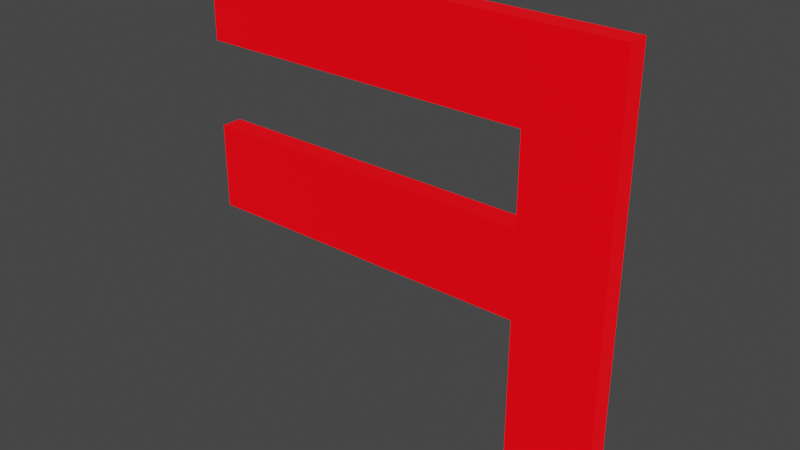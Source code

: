 # Source: n.blend  (saved by Blender 3.5.10; exported with 4.5.12 LTS)
import bpy
from mathutils import Matrix  # noqa: F401  (used for matrix-valued properties, if any)

bpy.ops.wm.read_factory_settings(use_empty=True)
scene = bpy.context.scene
scene.name = 'Scene'

# ---- collections
col_collection = bpy.data.collections.new('Collection'); scene.collection.children.link(col_collection)

# ---- materials (node trees are filled in below, after node groups)
mat_material = bpy.data.materials.new('Material')
mat_material.use_transparent_shadow = False

# ---- material node trees
mat_material.use_nodes = True; mat_material.node_tree.nodes.clear()
_N = mat_material.node_tree.nodes; _L = mat_material.node_tree.links
n0 = _N.new('ShaderNodeBsdfPrincipled'); n0.name = 'Principled BSDF'; n0.location = (10, 300)
n0.distribution = 'GGX'
n0.subsurface_method = 'RANDOM_WALK_SKIN'
n0.inputs[0].default_value = (0.0, 0.0, 0.0, 1.0)
n0.inputs[3].default_value = 1.45
n0.inputs[27].default_value = (1.0, 0.0, 0.004468, 1.0)
n0.inputs[28].default_value = 1.0
n1 = _N.new('ShaderNodeOutputMaterial'); n1.name = 'Material Output'; n1.location = (300, 300)
_L.new(n0.outputs[0], n1.inputs[0])
n1.is_active_output = True

# ---- world
world_world = bpy.data.worlds.new('World'); scene.world = world_world
world_world.use_nodes = True; world_world.node_tree.nodes.clear()
_N = world_world.node_tree.nodes; _L = world_world.node_tree.links
n0 = _N.new('ShaderNodeOutputWorld'); n0.name = 'World Output'; n0.location = (300, 300)
n1 = _N.new('ShaderNodeBackground'); n1.name = 'Background'; n1.location = (10, 300)
n1.inputs[0].default_value = (0.05088, 0.05088, 0.05088, 1.0)
_L.new(n1.outputs[0], n0.inputs[0])
n0.is_active_output = True
world_world.color = (0.05088, 0.05088, 0.05088)
world_world.use_sun_shadow = False
world_world.sun_shadow_jitter_overblur = 0.0

# ---- meshes
me_a_012 = bpy.data.meshes.new('a.012')
me_a_012.from_pydata([(0.1974, -0.2613, 0.0125), (0.09477, -0.05599, 0.0125), (0.1974, -0.04573, 0.0125), (0.09477, -0.173, 0.0125), (0.09477, -0.2613, 0.0125), (-0.3159, -0.05599, 0.0125), (0.1974, -0.04265, 0.0125), (0.09477, 0.1493, 0.0125), (0.1974, 0.252, 0.0125), (0.09477, 0.04668, 0.0125), (-0.3159, 0.04668, 0.0125), (-0.3159, 0.1493, 0.0125), (-0.3159, 0.252, 0.0125), (0.1974, -0.2613, -0.0125), (0.09477, -0.05599, -0.0125), (0.1974, -0.04573, -0.0125), (0.09477, -0.173, -0.0125), (0.09477, -0.2613, -0.0125), (-0.3159, -0.05599, -0.0125), (0.1974, -0.04265, -0.0125), (0.09477, 0.1493, -0.0125), (0.1974, 0.252, -0.0125), (0.09477, 0.04668, -0.0125), (-0.3159, 0.04668, -0.0125), (-0.3159, 0.1493, -0.0125), (-0.3159, 0.252, -0.0125)], [], [(3, 1, 0), (1, 2, 0), (4, 3, 0), (5, 2, 1), (5, 6, 2), (9, 7, 6), (7, 8, 6), (5, 9, 6), (5, 10, 9), (11, 8, 7), (11, 12, 8), (16, 13, 14), (14, 13, 15), (17, 13, 16), (18, 14, 15), (18, 15, 19), (22, 19, 20), (20, 19, 21), (18, 19, 22), (18, 22, 23), (24, 20, 21), (24, 21, 25), (8, 12, 25, 21), (3, 4, 17, 16), (1, 3, 16, 14), (12, 11, 24, 25), (7, 9, 22, 20), (11, 7, 20, 24), (2, 6, 19, 15), (5, 1, 14, 18), (9, 10, 23, 22), (0, 2, 15, 13), (10, 5, 18, 23), (6, 8, 21, 19), (4, 0, 13, 17)])
_uv = me_a_012.uv_layers.new(name='UVMap')
_uv.uv.foreach_set('vector', [0.1667, 0.0, 0.25, 0.0, 0.0, 0.0, 0.25, 0.0, 1.0, 0.0, 0.0, 0.0, 0.08333, 0.0, 0.1667, 0.0, 0.0, 0.0, 0.3333, 0.0, 1.0, 0.0, 0.25, 0.0, 0.3333, 0.0, 0.9167, 0.0, 1.0, 0.0, 0.5, 0.0, 0.5833, 0.0, 0.9167, 0.0, 0.5833, 0.0, 0.8333, 0.0, 0.9167, 0.0, 0.3333, 0.0, 0.5, 0.0, 0.9167, 0.0, 0.3333, 0.0, 0.4167, 0.0, 0.5, 0.0, 0.6667, 0.0, 0.8333, 0.0, 0.5833, 0.0, 0.6667, 0.0, 0.75, 0.0, 0.8333, 0.0, 0.1667, 0.0, 0.0, 0.0, 0.25, 0.0, 0.25, 0.0, 0.0, 0.0, 1.0, 0.0, 0.08333, 0.0, 0.0, 0.0, 0.1667, 0.0, 0.3333, 0.0, 0.25, 0.0, 1.0, 0.0, 0.3333, 0.0, 1.0, 0.0, 0.9167, 0.0, 0.5, 0.0, 0.9167, 0.0, 0.5833, 0.0, 0.5833, 0.0, 0.9167, 0.0, 0.8333, 0.0, 0.3333, 0.0, 0.9167, 0.0, 0.5, 0.0, 0.3333, 0.0, 0.5, 0.0, 0.4167, 0.0, 0.6667, 0.0, 0.5833, 0.0, 0.8333, 0.0, 0.6667, 0.0, 0.8333, 0.0, 0.75, 0.0, 0.8333, 0.0, 0.75, 0.0, 0.75, 0.0, 0.8333, 0.0, 0.1667, 0.0, 0.08333, 0.0, 0.08333, 0.0, 0.1667, 0.0, 0.25, 0.0, 0.1667, 0.0, 0.1667, 0.0, 0.25, 0.0, 0.75, 0.0, 0.6667, 0.0, 0.6667, 0.0, 0.75, 0.0, 0.5833, 0.0, 0.5, 0.0, 0.5, 0.0, 0.5833, 0.0, 0.6667, 0.0, 0.5833, 0.0, 0.5833, 0.0, 0.6667, 0.0, 1.0, 0.0, 0.9167, 0.0, 0.9167, 0.0, 1.0, 0.0, 0.3333, 0.0, 0.25, 0.0, 0.25, 0.0, 0.3333, 0.0, 0.5, 0.0, 0.4167, 0.0, 0.4167, 0.0, 0.5, 0.0, 0.0, 0.0, 1.0, 0.0, 1.0, 0.0, 0.0, 0.0, 0.4167, 0.0, 0.3333, 0.0, 0.3333, 0.0, 0.4167, 0.0, 0.9167, 0.0, 0.8333, 0.0, 0.8333, 0.0, 0.9167, 0.0, 0.08333, 0.0, 0.0, 0.0, 0.0, 0.0, 0.08333, 0.0])
me_a_012.materials.append(mat_material)
me_a_012.auto_texspace = False
me_a_012.update()

# ---- objects
ob_n = bpy.data.objects.new('n', me_a_012)

# ---- transforms, parenting, visibility, modifiers, constraints
ob_n.location = (0.0, 0.0, 0.0)
ob_n.rotation_euler = (1.571, -0.0, 0.0)

# ---- collection membership
col_collection.objects.link(ob_n)

# ---- scene / render settings (as saved in the file)
scene.frame_start = 1; scene.frame_end = 250; scene.frame_set(1)
scene.render.engine = 'BLENDER_EEVEE_NEXT'
scene.cycles.sampling_pattern = 'TABULATED_SOBOL'
scene.view_settings.view_transform = 'Filmic'
bpy.context.view_layer.update()

# ---- added for rendering (the .blend has no active camera): camera
cam_auto = bpy.data.cameras.new('AutoCamera')
cam_auto.lens = 50.0
cam_auto.sensor_width = 36.0
cam_auto.clip_end = 1000.0
ob_auto_camera = bpy.data.objects.new('AutoCamera', cam_auto)
scene.collection.objects.link(ob_auto_camera)
ob_auto_camera.location = (0.612862, -0.806514, 0.533016)
ob_auto_camera.rotation_euler = (1.09748, -7.21219e-08, 0.694738)
scene.camera = ob_auto_camera
bpy.context.view_layer.update()
